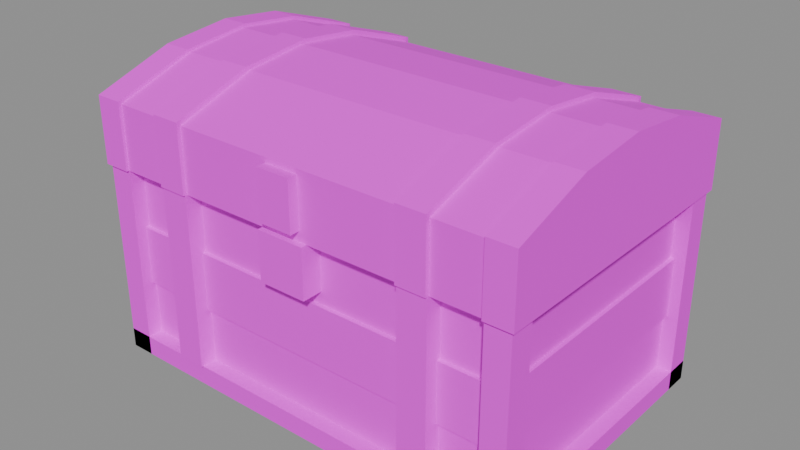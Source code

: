 # Source: prop.chest.blend  (saved by Blender 5.2.45; exported with 4.5.12 LTS)
import bpy
from mathutils import Matrix  # noqa: F401  (used for matrix-valued properties, if any)

bpy.ops.wm.read_factory_settings(use_empty=True)
scene = bpy.context.scene
scene.name = 'Scene'

# ---- images (referenced by path relative to the original .blend; pixels are not part of the script)
import os
ASSET_DIR = os.environ.get("B2B_ASSET_DIR", "")  # directory of the original .blend (textures are referenced by path, not embedded)
HERE = os.path.dirname(os.path.abspath(__file__))  # packed textures are extracted next to this script under _unpacked/

def load_image(name, relpath, width, height, colorspace="sRGB"):
    """Load a texture the original file referenced (path relative to the .blend, or extracted next to this script)."""
    p = next((c for c in (os.path.join(HERE, relpath), os.path.join(ASSET_DIR, relpath)) if relpath and os.path.exists(c)), "")
    if p:
        img = bpy.data.images.load(p, check_existing=True)
        img.name = name
    else:  # same state as the original file: an image datablock whose file is absent (Cycles renders it pink)
        img = bpy.data.images.new(name, width, height)
        img.source = "FILE"
        img.filepath = "//" + (relpath or name)
    img.colorspace_settings.name = colorspace
    return img
img_palette_png = load_image('palette.png', 'palette.png', 1024, 1024, 'sRGB')

# ---- materials (node trees are filled in below, after node groups)
mat_palette = bpy.data.materials.new('palette')

# ---- material node trees
mat_palette.use_nodes = True; mat_palette.node_tree.nodes.clear()
_N = mat_palette.node_tree.nodes; _L = mat_palette.node_tree.links
n0 = _N.new('ShaderNodeBsdfPrincipled'); n0.name = 'Principled BSDF'; n0.location = (-200, 100)
n0.inputs[2].default_value = 0.9
n0.inputs[10].default_value = 0.005
n1 = _N.new('ShaderNodeOutputMaterial'); n1.name = 'Material Output'; n1.location = (200, 100)
n2 = _N.new('ShaderNodeTexImage'); n2.name = 'Image Texture'; n2.location = (0, 0)
n2.image = img_palette_png
n2.interpolation = 'Closest'
_L.new(n0.outputs[0], n1.inputs[0])
_L.new(n2.outputs[0], n0.inputs[0])
n1.is_active_output = True

# ---- meshes
me_chest = bpy.data.meshes.new('chest')
me_chest.from_pydata([(-0.42, -0.265, 0.04), (-0.42, -0.27, 0.04), (-0.42, -0.265, 0.155), (-0.42, -0.27, 0.155), (0.42, -0.265, 0.04), (0.42, -0.27, 0.04), (0.42, -0.265, 0.155), (0.42, -0.27, 0.155), (-0.42, 0.27, 0.04), (-0.42, 0.265, 0.04), (-0.42, 0.27, 0.155), (-0.42, 0.265, 0.155), (0.42, 0.27, 0.04), (0.42, 0.265, 0.04), (0.42, 0.27, 0.155), (0.42, 0.265, 0.155), (0.415, 0.27, 0.04), (0.415, -0.27, 0.04), (0.415, 0.27, 0.155), (0.415, -0.27, 0.155), (0.42, 0.27, 0.04), (0.42, -0.27, 0.04), (0.42, 0.27, 0.155), (0.42, -0.27, 0.155), (-0.42, 0.27, 0.04), (-0.42, -0.27, 0.04), (-0.42, 0.27, 0.155), (-0.42, -0.27, 0.155), (-0.415, 0.27, 0.04), (-0.415, -0.27, 0.04), (-0.415, 0.27, 0.155), (-0.415, -0.27, 0.155), (-0.42, -0.265, 0.155), (-0.42, -0.278, 0.155), (-0.42, -0.265, 0.275), (-0.42, -0.278, 0.275), (0.42, -0.265, 0.155), (0.42, -0.278, 0.155), (0.42, -0.265, 0.275), (0.42, -0.278, 0.275), (-0.42, 0.278, 0.155), (-0.42, 0.265, 0.155), (-0.42, 0.278, 0.275), (-0.42, 0.265, 0.275), (0.42, 0.278, 0.155), (0.42, 0.265, 0.155), (0.42, 0.278, 0.275), (0.42, 0.265, 0.275), (0.415, 0.27, 0.155), (0.415, -0.27, 0.155), (0.415, 0.27, 0.275), (0.415, -0.27, 0.275), (0.428, 0.27, 0.155), (0.428, -0.27, 0.155), (0.428, 0.27, 0.275), (0.428, -0.27, 0.275), (-0.428, 0.27, 0.155), (-0.428, -0.27, 0.155), (-0.428, 0.27, 0.275), (-0.428, -0.27, 0.275), (-0.415, 0.27, 0.155), (-0.415, -0.27, 0.155), (-0.415, 0.27, 0.275), (-0.415, -0.27, 0.275), (-0.42, -0.265, 0.275), (-0.42, -0.27, 0.275), (-0.42, -0.265, 0.4), (-0.42, -0.27, 0.4), (0.42, -0.265, 0.275), (0.42, -0.27, 0.275), (0.42, -0.265, 0.4), (0.42, -0.27, 0.4), (-0.42, 0.27, 0.275), (-0.42, 0.265, 0.275), (-0.42, 0.27, 0.4), (-0.42, 0.265, 0.4), (0.42, 0.27, 0.275), (0.42, 0.265, 0.275), (0.42, 0.27, 0.4), (0.42, 0.265, 0.4), (0.415, 0.27, 0.275), (0.415, -0.27, 0.275), (0.415, 0.27, 0.4), (0.415, -0.27, 0.4), (0.42, 0.27, 0.275), (0.42, -0.27, 0.275), (0.42, 0.27, 0.4), (0.42, -0.27, 0.4), (-0.42, 0.27, 0.275), (-0.42, -0.27, 0.275), (-0.42, 0.27, 0.4), (-0.42, -0.27, 0.4), (-0.415, 0.27, 0.275), (-0.415, -0.27, 0.275), (-0.415, 0.27, 0.4), (-0.415, -0.27, 0.4), (-0.415, 0.265, 0.04), (-0.415, -0.265, 0.04), (-0.415, 0.265, 0.395), (-0.415, -0.265, 0.395), (0.415, 0.265, 0.04), (0.415, -0.265, 0.04), (0.415, 0.265, 0.395), (0.415, -0.265, 0.395), (-0.45, 0.3, 0.0), (-0.45, -0.3, 0.0), (-0.45, 0.3, 0.04), (-0.45, -0.3, 0.04), (0.45, 0.3, 0.0), (0.45, -0.3, 0.0), (0.45, 0.3, 0.04), (0.45, -0.3, 0.04), (-0.45, 0.3, 0.0), (-0.45, 0.25, 0.0), (-0.45, 0.3, 0.4), (-0.45, 0.25, 0.4), (-0.4, 0.3, 0.0), (-0.4, 0.25, 0.0), (-0.4, 0.3, 0.4), (-0.4, 0.25, 0.4), (-0.45, -0.25, 0.0), (-0.45, -0.3, 0.0), (-0.45, -0.25, 0.4), (-0.45, -0.3, 0.4), (-0.4, -0.25, 0.0), (-0.4, -0.3, 0.0), (-0.4, -0.25, 0.4), (-0.4, -0.3, 0.4), (0.4, 0.3, 0.0), (0.4, 0.25, 0.0), (0.4, 0.3, 0.4), (0.4, 0.25, 0.4), (0.45, 0.3, 0.0), (0.45, 0.25, 0.0), (0.45, 0.3, 0.4), (0.45, 0.25, 0.4), (0.4, -0.25, 0.0), (0.4, -0.3, 0.0), (0.4, -0.25, 0.4), (0.4, -0.3, 0.4), (0.45, -0.25, 0.0), (0.45, -0.3, 0.0), (0.45, -0.25, 0.4), (0.45, -0.3, 0.4), (-0.3, -0.27, 0.04), (-0.3, -0.304, 0.04), (-0.3, -0.27, 0.4), (-0.3, -0.304, 0.4), (-0.24, -0.27, 0.04), (-0.24, -0.304, 0.04), (-0.24, -0.27, 0.4), (-0.24, -0.304, 0.4), (-0.3, 0.304, 0.04), (-0.3, 0.27, 0.04), (-0.3, 0.304, 0.4), (-0.3, 0.27, 0.4), (-0.24, 0.304, 0.04), (-0.24, 0.27, 0.04), (-0.24, 0.304, 0.4), (-0.24, 0.27, 0.4), (0.24, -0.27, 0.04), (0.24, -0.304, 0.04), (0.24, -0.27, 0.4), (0.24, -0.304, 0.4), (0.3, -0.27, 0.04), (0.3, -0.304, 0.04), (0.3, -0.27, 0.4), (0.3, -0.304, 0.4), (0.24, 0.304, 0.04), (0.24, 0.27, 0.04), (0.24, 0.304, 0.4), (0.24, 0.27, 0.4), (0.3, 0.304, 0.04), (0.3, 0.27, 0.04), (0.3, 0.304, 0.4), (0.3, 0.27, 0.4), (-0.05, -0.27, 0.3), (-0.05, -0.312, 0.3), (-0.05, -0.27, 0.4), (-0.05, -0.312, 0.4), (0.05, -0.27, 0.3), (0.05, -0.312, 0.3), (0.05, -0.27, 0.4), (0.05, -0.312, 0.4)], [], [(0, 4, 5, 1), (2, 3, 7, 6), (1, 5, 7, 3), (8, 12, 13, 9), (10, 11, 15, 14), (8, 10, 14, 12), (20, 22, 23, 21), (16, 20, 21, 17), (18, 19, 23, 22), (24, 25, 27, 26), (24, 28, 29, 25), (26, 27, 31, 30), (32, 36, 37, 33), (34, 35, 39, 38), (33, 37, 39, 35), (40, 44, 45, 41), (42, 43, 47, 46), (40, 42, 46, 44), (52, 54, 55, 53), (48, 52, 53, 49), (50, 51, 55, 54), (56, 57, 59, 58), (56, 60, 61, 57), (58, 59, 63, 62), (64, 68, 69, 65), (66, 67, 71, 70), (65, 69, 71, 67), (72, 76, 77, 73), (74, 75, 79, 78), (72, 74, 78, 76), (84, 86, 87, 85), (80, 84, 85, 81), (82, 83, 87, 86), (88, 89, 91, 90), (88, 92, 93, 89), (90, 91, 95, 94), (98, 99, 103, 102), (104, 105, 107, 106), (108, 110, 111, 109), (104, 108, 109, 105), (106, 107, 111, 110), (104, 106, 110, 108), (105, 109, 111, 107), (112, 113, 115, 114), (116, 118, 119, 117), (112, 116, 117, 113), (114, 115, 119, 118), (112, 114, 118, 116), (113, 117, 119, 115), (120, 121, 123, 122), (124, 126, 127, 125), (120, 124, 125, 121), (122, 123, 127, 126), (120, 122, 126, 124), (121, 125, 127, 123), (128, 129, 131, 130), (132, 134, 135, 133), (128, 132, 133, 129), (130, 131, 135, 134), (128, 130, 134, 132), (129, 133, 135, 131), (136, 137, 139, 138), (140, 142, 143, 141), (136, 140, 141, 137), (138, 139, 143, 142), (136, 138, 142, 140), (137, 141, 143, 139), (144, 145, 147, 146), (148, 150, 151, 149), (146, 147, 151, 150), (145, 149, 151, 147), (152, 153, 155, 154), (156, 158, 159, 157), (154, 155, 159, 158), (152, 154, 158, 156), (160, 161, 163, 162), (164, 166, 167, 165), (162, 163, 167, 166), (161, 165, 167, 163), (168, 169, 171, 170), (172, 174, 175, 173), (170, 171, 175, 174), (168, 170, 174, 172), (176, 177, 179, 178), (180, 182, 183, 181), (176, 180, 181, 177), (178, 179, 183, 182), (176, 178, 182, 180), (177, 181, 183, 179)])
_uv = me_chest.uv_layers.new(name='UVMap')
_uv.uv.foreach_set('vector', [0.1875, 0.7222, 0.1875, 0.7222, 0.1875, 0.7222, 0.1875, 0.7222, 0.1875, 0.7222, 0.1875, 0.7222, 0.1875, 0.7222, 0.1875, 0.7222, 0.1875, 0.7222, 0.1875, 0.7222, 0.1875, 0.7222, 0.1875, 0.7222, 0.1875, 0.7222, 0.1875, 0.7222, 0.1875, 0.7222, 0.1875, 0.7222, 0.1875, 0.7222, 0.1875, 0.7222, 0.1875, 0.7222, 0.1875, 0.7222, 0.1875, 0.7222, 0.1875, 0.7222, 0.1875, 0.7222, 0.1875, 0.7222, 0.1875, 0.7222, 0.1875, 0.7222, 0.1875, 0.7222, 0.1875, 0.7222, 0.1875, 0.7222, 0.1875, 0.7222, 0.1875, 0.7222, 0.1875, 0.7222, 0.1875, 0.7222, 0.1875, 0.7222, 0.1875, 0.7222, 0.1875, 0.7222, 0.1875, 0.7222, 0.1875, 0.7222, 0.1875, 0.7222, 0.1875, 0.7222, 0.1875, 0.7222, 0.1875, 0.7222, 0.1875, 0.7222, 0.1875, 0.7222, 0.1875, 0.7222, 0.1875, 0.7222, 0.1875, 0.7222, 0.1875, 0.7222, 0.3125, 0.7222, 0.3125, 0.7222, 0.3125, 0.7222, 0.3125, 0.7222, 0.3125, 0.7222, 0.3125, 0.7222, 0.3125, 0.7222, 0.3125, 0.7222, 0.3125, 0.7222, 0.3125, 0.7222, 0.3125, 0.7222, 0.3125, 0.7222, 0.3125, 0.7222, 0.3125, 0.7222, 0.3125, 0.7222, 0.3125, 0.7222, 0.3125, 0.7222, 0.3125, 0.7222, 0.3125, 0.7222, 0.3125, 0.7222, 0.3125, 0.7222, 0.3125, 0.7222, 0.3125, 0.7222, 0.3125, 0.7222, 0.3125, 0.7222, 0.3125, 0.7222, 0.3125, 0.7222, 0.3125, 0.7222, 0.3125, 0.7222, 0.3125, 0.7222, 0.3125, 0.7222, 0.3125, 0.7222, 0.3125, 0.7222, 0.3125, 0.7222, 0.3125, 0.7222, 0.3125, 0.7222, 0.3125, 0.7222, 0.3125, 0.7222, 0.3125, 0.7222, 0.3125, 0.7222, 0.3125, 0.7222, 0.3125, 0.7222, 0.3125, 0.7222, 0.3125, 0.7222, 0.3125, 0.7222, 0.3125, 0.7222, 0.3125, 0.7222, 0.3125, 0.7222, 0.1875, 0.7222, 0.1875, 0.7222, 0.1875, 0.7222, 0.1875, 0.7222, 0.1875, 0.7222, 0.1875, 0.7222, 0.1875, 0.7222, 0.1875, 0.7222, 0.1875, 0.7222, 0.1875, 0.7222, 0.1875, 0.7222, 0.1875, 0.7222, 0.1875, 0.7222, 0.1875, 0.7222, 0.1875, 0.7222, 0.1875, 0.7222, 0.1875, 0.7222, 0.1875, 0.7222, 0.1875, 0.7222, 0.1875, 0.7222, 0.1875, 0.7222, 0.1875, 0.7222, 0.1875, 0.7222, 0.1875, 0.7222, 0.1875, 0.7222, 0.1875, 0.7222, 0.1875, 0.7222, 0.1875, 0.7222, 0.1875, 0.7222, 0.1875, 0.7222, 0.1875, 0.7222, 0.1875, 0.7222, 0.1875, 0.7222, 0.1875, 0.7222, 0.1875, 0.7222, 0.1875, 0.7222, 0.1875, 0.7222, 0.1875, 0.7222, 0.1875, 0.7222, 0.1875, 0.7222, 0.1875, 0.7222, 0.1875, 0.7222, 0.1875, 0.7222, 0.1875, 0.7222, 0.1875, 0.7222, 0.1875, 0.7222, 0.1875, 0.7222, 0.1875, 0.7222, 0.6875, 0.7222, 0.6875, 0.7222, 0.6875, 0.7222, 0.6875, 0.7222, 0.4375, 0.7222, 0.4375, 0.7222, 0.4375, 0.7222, 0.4375, 0.7222, 0.4375, 0.7222, 0.4375, 0.7222, 0.4375, 0.7222, 0.4375, 0.7222, 0.4375, 0.7222, 0.4375, 0.7222, 0.4375, 0.7222, 0.4375, 0.7222, 0.4375, 0.7222, 0.4375, 0.7222, 0.4375, 0.7222, 0.4375, 0.7222, 0.4375, 0.7222, 0.4375, 0.7222, 0.4375, 0.7222, 0.4375, 0.7222, 0.4375, 0.7222, 0.4375, 0.7222, 0.4375, 0.7222, 0.4375, 0.7222, 0.4375, 0.7222, 0.4375, 0.7222, 0.4375, 0.7222, 0.4375, 0.7222, 0.4375, 0.7222, 0.4375, 0.7222, 0.4375, 0.7222, 0.4375, 0.7222, 0.4375, 0.7222, 0.4375, 0.7222, 0.4375, 0.7222, 0.4375, 0.7222, 0.4375, 0.7222, 0.4375, 0.7222, 0.4375, 0.7222, 0.4375, 0.7222, 0.4375, 0.7222, 0.4375, 0.7222, 0.4375, 0.7222, 0.4375, 0.7222, 0.4375, 0.7222, 0.4375, 0.7222, 0.4375, 0.7222, 0.4375, 0.7222, 0.4375, 0.7222, 0.4375, 0.7222, 0.4375, 0.7222, 0.4375, 0.7222, 0.4375, 0.7222, 0.4375, 0.7222, 0.4375, 0.7222, 0.4375, 0.7222, 0.4375, 0.7222, 0.4375, 0.7222, 0.4375, 0.7222, 0.4375, 0.7222, 0.4375, 0.7222, 0.4375, 0.7222, 0.4375, 0.7222, 0.4375, 0.7222, 0.4375, 0.7222, 0.4375, 0.7222, 0.4375, 0.7222, 0.4375, 0.7222, 0.4375, 0.7222, 0.4375, 0.7222, 0.4375, 0.7222, 0.4375, 0.7222, 0.4375, 0.7222, 0.4375, 0.7222, 0.4375, 0.7222, 0.4375, 0.7222, 0.4375, 0.7222, 0.4375, 0.7222, 0.4375, 0.7222, 0.4375, 0.7222, 0.4375, 0.7222, 0.4375, 0.7222, 0.4375, 0.7222, 0.4375, 0.7222, 0.4375, 0.7222, 0.4375, 0.7222, 0.4375, 0.7222, 0.4375, 0.7222, 0.4375, 0.7222, 0.4375, 0.7222, 0.4375, 0.7222, 0.4375, 0.7222, 0.4375, 0.7222, 0.4375, 0.7222, 0.4375, 0.7222, 0.4375, 0.7222, 0.4375, 0.7222, 0.4375, 0.7222, 0.4375, 0.7222, 0.4375, 0.7222, 0.4375, 0.7222, 0.4375, 0.7222, 0.4375, 0.7222, 0.4375, 0.7222, 0.4375, 0.7222, 0.4375, 0.7222, 0.4375, 0.7222, 0.4375, 0.7222, 0.4375, 0.7222, 0.4375, 0.7222, 0.4375, 0.7222, 0.4375, 0.7222, 0.4375, 0.7222, 0.4375, 0.7222, 0.4375, 0.7222, 0.4375, 0.7222, 0.4375, 0.7222, 0.4375, 0.7222, 0.4375, 0.7222, 0.4375, 0.7222, 0.4375, 0.2778, 0.4375, 0.2778, 0.4375, 0.2778, 0.4375, 0.2778, 0.4375, 0.2778, 0.4375, 0.2778, 0.4375, 0.2778, 0.4375, 0.2778, 0.4375, 0.2778, 0.4375, 0.2778, 0.4375, 0.2778, 0.4375, 0.2778, 0.4375, 0.2778, 0.4375, 0.2778, 0.4375, 0.2778, 0.4375, 0.2778, 0.4375, 0.2778, 0.4375, 0.2778, 0.4375, 0.2778, 0.4375, 0.2778, 0.4375, 0.2778, 0.4375, 0.2778, 0.4375, 0.2778, 0.4375, 0.2778, 0.4375, 0.2778, 0.4375, 0.2778, 0.4375, 0.2778, 0.4375, 0.2778, 0.4375, 0.2778, 0.4375, 0.2778, 0.4375, 0.2778, 0.4375, 0.2778, 0.4375, 0.2778, 0.4375, 0.2778, 0.4375, 0.2778, 0.4375, 0.2778, 0.4375, 0.2778, 0.4375, 0.2778, 0.4375, 0.2778, 0.4375, 0.2778, 0.4375, 0.2778, 0.4375, 0.2778, 0.4375, 0.2778, 0.4375, 0.2778, 0.4375, 0.2778, 0.4375, 0.2778, 0.4375, 0.2778, 0.4375, 0.2778, 0.4375, 0.2778, 0.4375, 0.2778, 0.4375, 0.2778, 0.4375, 0.2778, 0.4375, 0.2778, 0.4375, 0.2778, 0.4375, 0.2778, 0.4375, 0.2778, 0.4375, 0.2778, 0.4375, 0.2778, 0.4375, 0.2778, 0.4375, 0.2778, 0.4375, 0.2778, 0.4375, 0.2778, 0.4375, 0.2778, 0.4375, 0.2778, 0.6875, 0.2778, 0.6875, 0.2778, 0.6875, 0.2778, 0.6875, 0.2778, 0.6875, 0.2778, 0.6875, 0.2778, 0.6875, 0.2778, 0.6875, 0.2778, 0.6875, 0.2778, 0.6875, 0.2778, 0.6875, 0.2778, 0.6875, 0.2778, 0.6875, 0.2778, 0.6875, 0.2778, 0.6875, 0.2778, 0.6875, 0.2778, 0.6875, 0.2778, 0.6875, 0.2778, 0.6875, 0.2778, 0.6875, 0.2778, 0.6875, 0.2778, 0.6875, 0.2778, 0.6875, 0.2778, 0.6875, 0.2778])
me_chest.materials.append(mat_palette)
me_chest.update()
me_lid = bpy.data.meshes.new('lid')
me_lid.from_pydata([(-0.45, 0.0, 0.13), (-0.45, -0.165, 0.185), (-0.45, -0.3, 0.2), (-0.45, -0.435, 0.185), (-0.45, -0.6, 0.13), (-0.45, -0.6, 0.0), (-0.45, 0.0, 0.0), (0.45, 0.0, 0.13), (0.45, -0.165, 0.185), (0.45, -0.3, 0.2), (0.45, -0.435, 0.185), (0.45, -0.6, 0.13), (0.45, -0.6, 0.0), (0.45, 0.0, 0.0), (-0.456, 0.006, 0.136), (-0.456, -0.159, 0.191), (-0.456, -0.294, 0.206), (-0.456, -0.441, 0.191), (-0.456, -0.606, 0.136), (-0.456, -0.606, 0.0), (-0.456, 0.006, 0.0), (-0.4, 0.006, 0.136), (-0.4, -0.159, 0.191), (-0.4, -0.294, 0.206), (-0.4, -0.441, 0.191), (-0.4, -0.606, 0.136), (-0.4, -0.606, 0.0), (-0.4, 0.006, 0.0), (0.4, 0.006, 0.136), (0.4, -0.159, 0.191), (0.4, -0.294, 0.206), (0.4, -0.441, 0.191), (0.4, -0.606, 0.136), (0.4, -0.606, 0.0), (0.4, 0.006, 0.0), (0.456, 0.006, 0.136), (0.456, -0.159, 0.191), (0.456, -0.294, 0.206), (0.456, -0.441, 0.191), (0.456, -0.606, 0.136), (0.456, -0.606, 0.0), (0.456, 0.006, 0.0), (-0.3, 0.008, 0.138), (-0.3, -0.157, 0.193), (-0.3, -0.292, 0.208), (-0.3, -0.443, 0.193), (-0.3, -0.608, 0.138), (-0.3, -0.608, 0.0), (-0.3, 0.008, 0.0), (-0.24, 0.008, 0.138), (-0.24, -0.157, 0.193), (-0.24, -0.292, 0.208), (-0.24, -0.443, 0.193), (-0.24, -0.608, 0.138), (-0.24, -0.608, 0.0), (-0.24, 0.008, 0.0), (0.24, 0.008, 0.138), (0.24, -0.157, 0.193), (0.24, -0.292, 0.208), (0.24, -0.443, 0.193), (0.24, -0.608, 0.138), (0.24, -0.608, 0.0), (0.24, 0.008, 0.0), (0.3, 0.008, 0.138), (0.3, -0.157, 0.193), (0.3, -0.292, 0.208), (0.3, -0.443, 0.193), (0.3, -0.608, 0.138), (0.3, -0.608, 0.0), (0.3, 0.008, 0.0), (-0.035, -0.596, 0.02), (-0.035, -0.62, 0.02), (-0.035, -0.596, 0.12), (-0.035, -0.62, 0.12), (0.035, -0.596, 0.02), (0.035, -0.62, 0.02), (0.035, -0.596, 0.12), (0.035, -0.62, 0.12)], [], [(0, 1, 8, 7), (1, 2, 9, 8), (2, 3, 10, 9), (3, 4, 11, 10), (4, 5, 12, 11), (5, 6, 13, 12), (6, 0, 7, 13), (6, 5, 4, 3, 2, 1, 0), (7, 8, 9, 10, 11, 12, 13), (14, 15, 22, 21), (15, 16, 23, 22), (16, 17, 24, 23), (17, 18, 25, 24), (18, 19, 26, 25), (19, 20, 27, 26), (20, 14, 21, 27), (20, 19, 18, 17, 16, 15, 14), (21, 22, 23, 24, 25, 26, 27), (28, 29, 36, 35), (29, 30, 37, 36), (30, 31, 38, 37), (31, 32, 39, 38), (32, 33, 40, 39), (33, 34, 41, 40), (34, 28, 35, 41), (34, 33, 32, 31, 30, 29, 28), (35, 36, 37, 38, 39, 40, 41), (42, 43, 50, 49), (43, 44, 51, 50), (44, 45, 52, 51), (45, 46, 53, 52), (46, 47, 54, 53), (47, 48, 55, 54), (48, 42, 49, 55), (48, 47, 46, 45, 44, 43, 42), (49, 50, 51, 52, 53, 54, 55), (56, 57, 64, 63), (57, 58, 65, 64), (58, 59, 66, 65), (59, 60, 67, 66), (60, 61, 68, 67), (61, 62, 69, 68), (62, 56, 63, 69), (62, 61, 60, 59, 58, 57, 56), (63, 64, 65, 66, 67, 68, 69), (70, 71, 73, 72), (74, 76, 77, 75), (70, 74, 75, 71), (72, 73, 77, 76), (70, 72, 76, 74), (71, 75, 77, 73)])
_uv = me_lid.uv_layers.new(name='UVMap')
_uv.uv.foreach_set('vector', [0.3125, 0.7222, 0.3125, 0.7222, 0.3125, 0.7222, 0.3125, 0.7222, 0.4375, 0.7222, 0.4375, 0.7222, 0.4375, 0.7222, 0.4375, 0.7222, 0.1875, 0.7222, 0.1875, 0.7222, 0.1875, 0.7222, 0.1875, 0.7222, 0.3125, 0.7222, 0.3125, 0.7222, 0.3125, 0.7222, 0.3125, 0.7222, 0.1875, 0.7222, 0.1875, 0.7222, 0.1875, 0.7222, 0.1875, 0.7222, 0.3125, 0.7222, 0.3125, 0.7222, 0.3125, 0.7222, 0.3125, 0.7222, 0.4375, 0.7222, 0.4375, 0.7222, 0.4375, 0.7222, 0.4375, 0.7222, 0.1875, 0.7222, 0.1875, 0.7222, 0.1875, 0.7222, 0.1875, 0.7222, 0.1875, 0.7222, 0.1875, 0.7222, 0.1875, 0.7222, 0.1875, 0.7222, 0.1875, 0.7222, 0.1875, 0.7222, 0.1875, 0.7222, 0.1875, 0.7222, 0.1875, 0.7222, 0.1875, 0.7222, 0.4375, 0.7222, 0.4375, 0.7222, 0.4375, 0.7222, 0.4375, 0.7222, 0.4375, 0.7222, 0.4375, 0.7222, 0.4375, 0.7222, 0.4375, 0.7222, 0.4375, 0.7222, 0.4375, 0.7222, 0.4375, 0.7222, 0.4375, 0.7222, 0.4375, 0.7222, 0.4375, 0.7222, 0.4375, 0.7222, 0.4375, 0.7222, 0.4375, 0.7222, 0.4375, 0.7222, 0.4375, 0.7222, 0.4375, 0.7222, 0.4375, 0.7222, 0.4375, 0.7222, 0.4375, 0.7222, 0.4375, 0.7222, 0.4375, 0.7222, 0.4375, 0.7222, 0.4375, 0.7222, 0.4375, 0.7222, 0.4375, 0.7222, 0.4375, 0.7222, 0.4375, 0.7222, 0.4375, 0.7222, 0.4375, 0.7222, 0.4375, 0.7222, 0.4375, 0.7222, 0.4375, 0.7222, 0.4375, 0.7222, 0.4375, 0.7222, 0.4375, 0.7222, 0.4375, 0.7222, 0.4375, 0.7222, 0.4375, 0.7222, 0.4375, 0.7222, 0.4375, 0.7222, 0.4375, 0.7222, 0.4375, 0.7222, 0.4375, 0.7222, 0.4375, 0.7222, 0.4375, 0.7222, 0.4375, 0.7222, 0.4375, 0.7222, 0.4375, 0.7222, 0.4375, 0.7222, 0.4375, 0.7222, 0.4375, 0.7222, 0.4375, 0.7222, 0.4375, 0.7222, 0.4375, 0.7222, 0.4375, 0.7222, 0.4375, 0.7222, 0.4375, 0.7222, 0.4375, 0.7222, 0.4375, 0.7222, 0.4375, 0.7222, 0.4375, 0.7222, 0.4375, 0.7222, 0.4375, 0.7222, 0.4375, 0.7222, 0.4375, 0.7222, 0.4375, 0.7222, 0.4375, 0.7222, 0.4375, 0.7222, 0.4375, 0.7222, 0.4375, 0.7222, 0.4375, 0.7222, 0.4375, 0.7222, 0.4375, 0.7222, 0.4375, 0.7222, 0.4375, 0.7222, 0.4375, 0.7222, 0.4375, 0.7222, 0.4375, 0.7222, 0.4375, 0.7222, 0.4375, 0.7222, 0.4375, 0.2778, 0.4375, 0.2778, 0.4375, 0.2778, 0.4375, 0.2778, 0.4375, 0.2778, 0.4375, 0.2778, 0.4375, 0.2778, 0.4375, 0.2778, 0.4375, 0.2778, 0.4375, 0.2778, 0.4375, 0.2778, 0.4375, 0.2778, 0.4375, 0.2778, 0.4375, 0.2778, 0.4375, 0.2778, 0.4375, 0.2778, 0.4375, 0.2778, 0.4375, 0.2778, 0.4375, 0.2778, 0.4375, 0.2778, 0.4375, 0.2778, 0.4375, 0.2778, 0.4375, 0.2778, 0.4375, 0.2778, 0.4375, 0.2778, 0.4375, 0.2778, 0.4375, 0.2778, 0.4375, 0.2778, 0.4375, 0.2778, 0.4375, 0.2778, 0.4375, 0.2778, 0.4375, 0.2778, 0.4375, 0.2778, 0.4375, 0.2778, 0.4375, 0.2778, 0.4375, 0.2778, 0.4375, 0.2778, 0.4375, 0.2778, 0.4375, 0.2778, 0.4375, 0.2778, 0.4375, 0.2778, 0.4375, 0.2778, 0.4375, 0.2778, 0.4375, 0.2778, 0.4375, 0.2778, 0.4375, 0.2778, 0.4375, 0.2778, 0.4375, 0.2778, 0.4375, 0.2778, 0.4375, 0.2778, 0.4375, 0.2778, 0.4375, 0.2778, 0.4375, 0.2778, 0.4375, 0.2778, 0.4375, 0.2778, 0.4375, 0.2778, 0.4375, 0.2778, 0.4375, 0.2778, 0.4375, 0.2778, 0.4375, 0.2778, 0.4375, 0.2778, 0.4375, 0.2778, 0.4375, 0.2778, 0.4375, 0.2778, 0.4375, 0.2778, 0.4375, 0.2778, 0.4375, 0.2778, 0.4375, 0.2778, 0.4375, 0.2778, 0.4375, 0.2778, 0.4375, 0.2778, 0.4375, 0.2778, 0.4375, 0.2778, 0.4375, 0.2778, 0.4375, 0.2778, 0.4375, 0.2778, 0.4375, 0.2778, 0.4375, 0.2778, 0.4375, 0.2778, 0.4375, 0.2778, 0.4375, 0.2778, 0.4375, 0.2778, 0.4375, 0.2778, 0.4375, 0.2778, 0.6875, 0.2778, 0.6875, 0.2778, 0.6875, 0.2778, 0.6875, 0.2778, 0.6875, 0.2778, 0.6875, 0.2778, 0.6875, 0.2778, 0.6875, 0.2778, 0.6875, 0.2778, 0.6875, 0.2778, 0.6875, 0.2778, 0.6875, 0.2778, 0.6875, 0.2778, 0.6875, 0.2778, 0.6875, 0.2778, 0.6875, 0.2778, 0.6875, 0.2778, 0.6875, 0.2778, 0.6875, 0.2778, 0.6875, 0.2778, 0.6875, 0.2778, 0.6875, 0.2778, 0.6875, 0.2778, 0.6875, 0.2778])
me_lid.materials.append(mat_palette)
me_lid.update()

# ---- objects
ob_chest = bpy.data.objects.new('chest', me_chest)
ob_lid = bpy.data.objects.new('lid', me_lid)

# ---- transforms, parenting, visibility, modifiers, constraints
ob_chest.location = (0.0, -0.0, 0.0)
ob_lid.location = (0.0, 0.3, 0.4)

# ---- collection membership
scene.collection.objects.link(ob_chest)
scene.collection.objects.link(ob_lid)

# ---- scene / render settings (as saved in the file)
scene.frame_start = 1; scene.frame_end = 250; scene.frame_set(1)
scene.render.engine = 'BLENDER_EEVEE_NEXT'
scene.render.bake_bias = 0.0
scene.render.bake_samples = 0
scene.render.compositor_device = 'GPU'
scene.eevee.use_volume_custom_range = False
scene.eevee.fast_gi_thickness_near = 0.1
scene.eevee.fast_gi_thickness_far = 0.0
scene.eevee.ray_tracing_options.screen_trace_thickness = 0.1
bpy.context.view_layer.update()

# ---- added for rendering (the .blend has no active camera and no usable light): camera, sun + grey world if the file has none
cam_auto = bpy.data.cameras.new('AutoCamera')
cam_auto.lens = 50.0
cam_auto.sensor_width = 36.0
cam_auto.clip_end = 1000.0
ob_auto_camera = bpy.data.objects.new('AutoCamera', cam_auto)
scene.collection.objects.link(ob_auto_camera)
ob_auto_camera.location = (1.16879, -1.40854, 1.23903)
ob_auto_camera.rotation_euler = (1.09748, -7.21219e-08, 0.694738)
scene.camera = ob_auto_camera
light_auto_sun = bpy.data.lights.new('AutoSun', 'SUN')
light_auto_sun.energy = 3.0
light_auto_sun.angle = 0.0523599
ob_auto_sun = bpy.data.objects.new('AutoSun', light_auto_sun)
scene.collection.objects.link(ob_auto_sun)
ob_auto_sun.rotation_euler = (0.872665, 0.174533, 0.523599)
if scene.world is None:
    world_auto = bpy.data.worlds.new('AutoWorld')
    world_auto.color = (0.3, 0.3, 0.3)
    scene.world = world_auto
bpy.context.view_layer.update()
